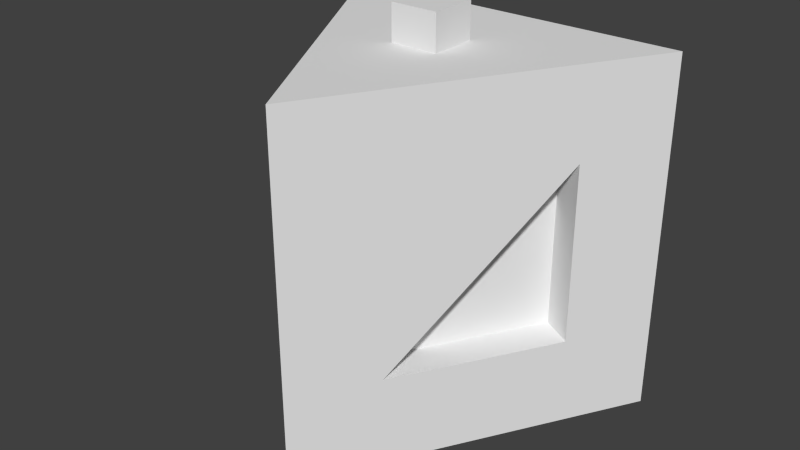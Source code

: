 # Source: superiorTriangle.blend  (saved by Blender 2.73.0; exported with 4.5.12 LTS)
import bpy
from mathutils import Matrix  # noqa: F401  (used for matrix-valued properties, if any)

bpy.ops.wm.read_factory_settings(use_empty=True)
scene = bpy.context.scene
scene.name = 'Scene'

# ---- collections
col_collection_1 = bpy.data.collections.new('Collection 1'); scene.collection.children.link(col_collection_1)

# ---- world
world_world = bpy.data.worlds.new('World'); scene.world = world_world
world_world.color = (0.05088, 0.05088, 0.05088)
world_world.use_sun_shadow = False
world_world.sun_shadow_jitter_overblur = 0.0
world_world.cycles.sampling_method = 'MANUAL'
world_world.cycles.sample_map_resolution = 256

# ---- meshes
me_basictilemesh = bpy.data.meshes.new('basicTileMesh')
me_basictilemesh.from_pydata([(-0.5, 4.359e-08, -0.2887), (0.5, 4.359e-08, -0.2887), (1.283e-07, -8.718e-08, 0.5774), (-0.5, 1.0, -0.2887), (0.5, 1.0, -0.2887), (1.283e-07, 1.0, 0.5774), (-0.25, 0.25, -0.2887), (1.444e-07, 0.75, -0.2887), (0.25, 0.25, -0.2887), (-0.125, 0.25, 0.3608), (-0.375, 0.75, -0.07217), (-0.375, 0.25, -0.07217), (0.125, 0.25, 0.3608), (0.375, 0.25, -0.07217), (0.375, 0.75, -0.07217), (-0.0384, 0.25, 0.3108), (-0.2884, 0.75, -0.1222), (-0.2884, 0.25, -0.1222), (0.0384, 0.25, 0.3108), (0.2884, 0.25, -0.1222), (0.2884, 0.75, -0.1222), (-0.25, 0.25, -0.1887), (1.357e-07, 0.75, -0.1887), (0.25, 0.25, -0.1887), (-0.06699, 1.0, -0.03867), (0.06699, 1.0, -0.03867), (-0.06699, 1.0, 0.0953), (0.06699, 1.0, 0.0953), (-0.06699, 5.84e-09, -0.03868), (0.06699, 5.84e-09, -0.03867), (-0.06699, -1.439e-08, 0.0953), (0.06699, -1.439e-08, 0.0953), (-0.06699, 1.1, -0.03867), (0.06699, 1.1, -0.03867), (-0.06699, 1.1, 0.0953), (0.06699, 1.1, 0.0953), (-0.06699, 0.1, -0.03867), (0.06699, 0.1, -0.03867), (-0.06699, 0.1, 0.0953), (0.06699, 0.1, 0.0953)], [], [(0, 3, 7, 6), (1, 0, 6, 8), (3, 0, 11, 10), (0, 2, 9, 11), (5, 9, 2), (1, 4, 14, 13), (5, 14, 4), (3, 4, 7), (4, 1, 8, 7), (10, 16, 15, 9), (5, 10, 9), (10, 5, 3), (11, 17, 16, 10), (9, 15, 17, 11), (13, 19, 18, 12), (2, 1, 13, 12), (5, 2, 12), (14, 20, 19, 13), (12, 18, 20, 14), (21, 22, 23), (7, 22, 21, 6), (8, 23, 22, 7), (6, 21, 23, 8), (2, 31, 1), (30, 2, 0), (27, 26, 5), (26, 3, 5), (26, 24, 3), (24, 4, 3), (24, 25, 4), (25, 27, 4), (5, 4, 27), (26, 27, 35, 34), (28, 0, 1), (30, 0, 28), (31, 30, 38, 39), (31, 2, 30), (28, 1, 29), (29, 1, 31), (34, 35, 33, 32), (24, 26, 34, 32), (25, 24, 32, 33), (27, 25, 33, 35), (38, 36, 37, 39), (29, 31, 39, 37), (28, 29, 37, 36), (30, 28, 36, 38), (18, 19, 20), (15, 16, 17), (14, 5, 12)])
me_basictilemesh.use_remesh_preserve_volume = False
me_basictilemesh.use_remesh_preserve_attributes = False
me_basictilemesh.use_mirror_vertex_groups = False
me_basictilemesh.update()

# ---- objects
ob_basictile = bpy.data.objects.new('basicTile', me_basictilemesh)

# ---- transforms, parenting, visibility, modifiers, constraints
ob_basictile.location = (0.0, 0.0, 0.0)
ob_basictile.rotation_euler = (1.571, -0.0, 0.0)
ob_basictile.lineart.crease_threshold = 0.0

# ---- collection membership
col_collection_1.objects.link(ob_basictile)

# ---- scene / render settings (as saved in the file)
scene.frame_start = 1; scene.frame_end = 250; scene.frame_set(1)
scene.render.engine = 'BLENDER_EEVEE_NEXT'
scene.render.image_settings.color_mode = 'RGB'
scene.render.image_settings.compression = 90
scene.render.resolution_percentage = 50
scene.render.dither_intensity = 0.0
scene.cycles.use_denoising = False
scene.cycles.samples = 10
scene.cycles.sampling_pattern = 'TABULATED_SOBOL'
scene.cycles.light_sampling_threshold = 0.0
scene.cycles.use_adaptive_sampling = False
scene.cycles.use_light_tree = False
scene.cycles.blur_glossy = 0.0
scene.cycles.volume_bounces = 1
scene.cycles.pixel_filter_type = 'GAUSSIAN'
scene.cycles.sample_clamp_indirect = 0.0
scene.view_settings.view_transform = 'Standard'
bpy.context.view_layer.update()

# ---- added for rendering (the .blend has no active camera and no usable light): camera, sun
cam_auto = bpy.data.cameras.new('AutoCamera')
cam_auto.lens = 50.0
cam_auto.sensor_width = 36.0
cam_auto.clip_end = 1000.0
ob_auto_camera = bpy.data.objects.new('AutoCamera', cam_auto)
scene.collection.objects.link(ob_auto_camera)
ob_auto_camera.location = (1.59182, -2.05452, 1.82345)
ob_auto_camera.rotation_euler = (1.09748, -7.21219e-08, 0.694738)
scene.camera = ob_auto_camera
light_auto_sun = bpy.data.lights.new('AutoSun', 'SUN')
light_auto_sun.energy = 3.0
light_auto_sun.angle = 0.0523599
ob_auto_sun = bpy.data.objects.new('AutoSun', light_auto_sun)
scene.collection.objects.link(ob_auto_sun)
ob_auto_sun.rotation_euler = (0.872665, 0.174533, 0.523599)
bpy.context.view_layer.update()

